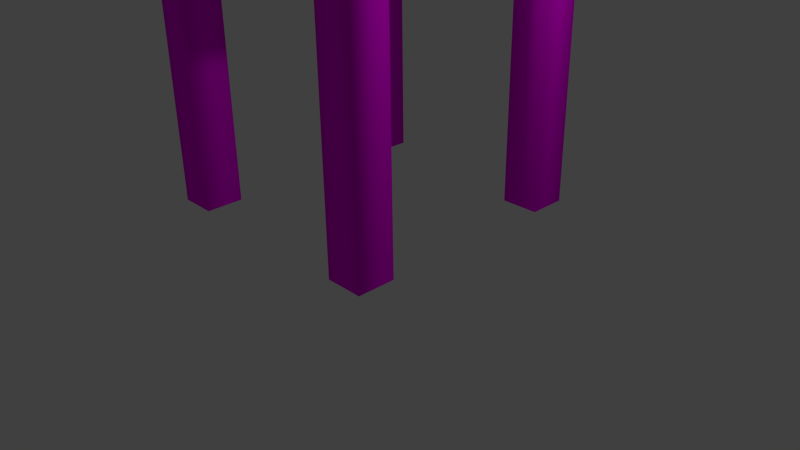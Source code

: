 # Source: chair.blend  (saved by Blender 2.72.0; exported with 4.5.12 LTS)
import bpy
from mathutils import Matrix  # noqa: F401  (used for matrix-valued properties, if any)

bpy.ops.wm.read_factory_settings(use_empty=True)
scene = bpy.context.scene
scene.name = 'Scene'

# ---- collections
col_collection_1 = bpy.data.collections.new('Collection 1'); scene.collection.children.link(col_collection_1)

# ---- images (referenced by path relative to the original .blend; pixels are not part of the script)
import os
ASSET_DIR = os.environ.get("B2B_ASSET_DIR", "")  # directory of the original .blend (textures are referenced by path, not embedded)
HERE = os.path.dirname(os.path.abspath(__file__))  # packed textures are extracted next to this script under _unpacked/

def load_image(name, relpath, width, height, colorspace="sRGB"):
    """Load a texture the original file referenced (path relative to the .blend, or extracted next to this script)."""
    p = next((c for c in (os.path.join(HERE, relpath), os.path.join(ASSET_DIR, relpath)) if relpath and os.path.exists(c)), "")
    if p:
        img = bpy.data.images.load(p, check_existing=True)
        img.name = name
    else:  # same state as the original file: an image datablock whose file is absent (Cycles renders it pink)
        img = bpy.data.images.new(name, width, height)
        img.source = "FILE"
        img.filepath = "//" + (relpath or name)
    img.colorspace_settings.name = colorspace
    return img
img_table_wood_jpg = load_image('table_wood.jpg', 'table_wood.jpg', 1024, 1024, 'sRGB')

# ---- materials (node trees are filled in below, after node groups)
mat_material = bpy.data.materials.new('Material')
mat_material.alpha_threshold = 0.0
mat_material.roughness = 0.5

# ---- material node trees
mat_material.use_nodes = True; mat_material.node_tree.nodes.clear()
_N = mat_material.node_tree.nodes; _L = mat_material.node_tree.links
n0 = _N.new('ShaderNodeOutputMaterial'); n0.name = 'Material Output'; n0.location = (300, 300)
n1 = _N.new('ShaderNodeBsdfDiffuse'); n1.name = 'Diffuse BSDF'; n1.location = (10, 300)
n2 = _N.new('ShaderNodeTexImage'); n2.name = 'Image Texture'; n2.location = (-180, 300)
n2.width = 140
n2.image = img_table_wood_jpg
_L.new(n1.outputs[0], n0.inputs[0])
_L.new(n2.outputs[0], n1.inputs[0])
n0.is_active_output = True

# ---- world
world_world = bpy.data.worlds.new('World'); scene.world = world_world
world_world.color = (0.05088, 0.05088, 0.05088)
world_world.use_sun_shadow = False
world_world.sun_shadow_jitter_overblur = 0.0
world_world.cycles.sampling_method = 'MANUAL'
world_world.cycles.sample_map_resolution = 256

# ---- cameras
cam_camera = bpy.data.cameras.new('Camera')
cam_camera.clip_end = 100.0
cam_camera.lens = 35.0
cam_camera.sensor_width = 32.0
cam_camera.sensor_height = 18.0
cam_camera.ortho_scale = 7.314
cam_camera.dof.focus_distance = 0.0

# ---- lights
light_lamp = bpy.data.lights.new('Lamp', 'POINT')
light_lamp.transmission_factor = 0.0
light_lamp.cutoff_distance = 30.0
light_lamp.energy = 100.0
light_lamp.shadow_buffer_clip_start = 1.001
light_lamp.shadow_soft_size = 0.1
light_lamp.shadow_maximum_resolution = 0.006
light_lamp.use_absolute_resolution = True
light_lamp.cycles.use_multiple_importance_sampling = False

# ---- meshes
me_cube_003 = bpy.data.meshes.new('Cube.003')
me_cube_003.from_pydata([(-5.41, -7.179, 2.727), (-5.41, 7.179, 2.727), (-4.202, 7.179, 1.242), (-4.202, -7.179, 1.242), (-4.053, -7.179, 2.746), (-4.053, 7.179, 2.746), (-2.844, 7.179, 1.26), (-2.844, -7.179, 1.26), (-4.181, 4.998, 0.1107), (-4.181, 6.674, 0.1107), (-2.514, 6.674, 0.1333), (-2.514, 4.998, 0.1333), (-5.538, 4.998, 1.778), (-5.538, 6.674, 1.778), (-3.87, 6.674, 1.801), (-3.87, 4.998, 1.801), (-4.23, -6.674, 0.1109), (-4.23, -4.998, 0.1109), (-2.561, -4.998, 0.1319), (-2.561, -6.674, 0.1319), (-5.49, -6.674, 1.779), (-5.49, -4.998, 1.779), (-3.821, -4.998, 1.8), (-3.821, -6.674, 1.8), (-4.4, -6.836, -1.993), (-4.4, -4.836, -1.993), (-2.4, -4.836, -1.993), (-2.4, -6.836, -1.993), (-4.4, -6.836, 0.007432), (-4.4, -4.836, 0.007432), (-2.4, -4.836, 0.007432), (-2.4, -6.836, 0.007432), (-4.4, 4.836, -1.993), (-4.4, 6.836, -1.993), (-2.4, 6.836, -1.993), (-2.4, 4.836, -1.993), (-4.4, 4.836, 0.007432), (-4.4, 6.836, 0.007432), (-2.4, 6.836, 0.007432), (-2.4, 4.836, 0.007432), (7.272, 4.836, -1.993), (7.272, 6.836, -1.993), (9.272, 6.836, -1.993), (9.272, 4.836, -1.993), (7.272, 4.836, 0.007432), (7.272, 6.836, 0.007432), (9.272, 6.836, 0.007432), (9.272, 4.836, 0.007432), (7.272, -6.836, -1.993), (7.272, -4.836, -1.993), (9.272, -4.836, -1.993), (9.272, -6.836, -1.993), (7.272, -6.836, 0.007432), (7.272, -4.836, 0.007432), (9.272, -4.836, 0.007432), (9.272, -6.836, 0.007432), (-4.743, -7.179, -0.02296), (-4.743, 7.179, -0.02296), (9.615, 7.179, -0.02296), (9.615, -7.179, -0.02296), (-4.743, -7.179, 0.1537), (-4.743, 7.179, 0.1537), (9.615, 7.179, 0.1537), (9.615, -7.179, 0.1537)], [], [(4, 5, 1, 0), (5, 6, 2, 1), (6, 7, 3, 2), (7, 4, 0, 3), (0, 1, 2, 3), (7, 6, 5, 4), (12, 13, 9, 8), (13, 14, 10, 9), (14, 15, 11, 10), (15, 12, 8, 11), (8, 9, 10, 11), (15, 14, 13, 12), (20, 21, 17, 16), (21, 22, 18, 17), (22, 23, 19, 18), (23, 20, 16, 19), (16, 17, 18, 19), (23, 22, 21, 20), (28, 29, 25, 24), (29, 30, 26, 25), (30, 31, 27, 26), (31, 28, 24, 27), (24, 25, 26, 27), (31, 30, 29, 28), (36, 37, 33, 32), (37, 38, 34, 33), (38, 39, 35, 34), (39, 36, 32, 35), (32, 33, 34, 35), (39, 38, 37, 36), (44, 45, 41, 40), (45, 46, 42, 41), (46, 47, 43, 42), (47, 44, 40, 43), (40, 41, 42, 43), (47, 46, 45, 44), (52, 53, 49, 48), (53, 54, 50, 49), (54, 55, 51, 50), (55, 52, 48, 51), (48, 49, 50, 51), (55, 54, 53, 52), (60, 61, 57, 56), (61, 62, 58, 57), (62, 63, 59, 58), (63, 60, 56, 59), (56, 57, 58, 59), (63, 62, 61, 60)])
me_cube_003.polygons.foreach_set('use_smooth', [True] * 48)
_uv = me_cube_003.uv_layers.new(name='UVMap')
_uv.uv.foreach_set('vector', [-0.2963, -0.2963, 1.296, -0.2963, 1.296, 1.296, -0.2963, 1.296, -0.2963, -0.2963, 1.296, -0.2963, 1.296, 1.296, -0.2963, 1.296, -0.2963, -0.2963, 1.296, -0.2963, 1.296, 1.296, -0.2963, 1.296, -0.2963, -0.2963, 1.296, -0.2963, 1.296, 1.296, -0.2963, 1.296, -0.2963, -0.2963, 1.296, -0.2963, 1.296, 1.296, -0.2963, 1.296, -0.2963, -0.2963, 1.296, -0.2963, 1.296, 1.296, -0.2963, 1.296, -0.2963, -0.2963, 1.296, -0.2963, 1.296, 1.296, -0.2963, 1.296, -0.2963, -0.2963, 1.296, -0.2963, 1.296, 1.296, -0.2963, 1.296, -0.2963, -0.2963, 1.296, -0.2963, 1.296, 1.296, -0.2963, 1.296, -0.2963, -0.2963, 1.296, -0.2963, 1.296, 1.296, -0.2963, 1.296, -0.2963, -0.2963, 1.296, -0.2963, 1.296, 1.296, -0.2963, 1.296, -0.2963, -0.2963, 1.296, -0.2963, 1.296, 1.296, -0.2963, 1.296, -0.2963, -0.2963, 1.296, -0.2963, 1.296, 1.296, -0.2963, 1.296, -0.2963, -0.2963, 1.296, -0.2963, 1.296, 1.296, -0.2963, 1.296, -0.2963, -0.2963, 1.296, -0.2963, 1.296, 1.296, -0.2963, 1.296, -0.2963, -0.2963, 1.296, -0.2963, 1.296, 1.296, -0.2963, 1.296, -0.2963, -0.2963, 1.296, -0.2963, 1.296, 1.296, -0.2963, 1.296, -0.2963, -0.2963, 1.296, -0.2963, 1.296, 1.296, -0.2963, 1.296, -0.2963, -0.2963, 1.296, -0.2963, 1.296, 1.296, -0.2963, 1.296, -0.2963, -0.2963, 1.296, -0.2963, 1.296, 1.296, -0.2963, 1.296, -0.2963, -0.2963, 1.296, -0.2963, 1.296, 1.296, -0.2963, 1.296, -0.2963, -0.2963, 1.296, -0.2963, 1.296, 1.296, -0.2963, 1.296, -0.2963, -0.2963, 1.296, -0.2963, 1.296, 1.296, -0.2963, 1.296, -0.2963, -0.2963, 1.296, -0.2963, 1.296, 1.296, -0.2963, 1.296, -0.2963, -0.2963, 1.296, -0.2963, 1.296, 1.296, -0.2963, 1.296, -0.2963, -0.2963, 1.296, -0.2963, 1.296, 1.296, -0.2963, 1.296, -0.2963, -0.2963, 1.296, -0.2963, 1.296, 1.296, -0.2963, 1.296, -0.2963, -0.2963, 1.296, -0.2963, 1.296, 1.296, -0.2963, 1.296, -0.2963, -0.2963, 1.296, -0.2963, 1.296, 1.296, -0.2963, 1.296, -0.2963, -0.2963, 1.296, -0.2963, 1.296, 1.296, -0.2963, 1.296, -0.2963, -0.2963, 1.296, -0.2963, 1.296, 1.296, -0.2963, 1.296, -0.2963, -0.2963, 1.296, -0.2963, 1.296, 1.296, -0.2963, 1.296, -0.2963, -0.2963, 1.296, -0.2963, 1.296, 1.296, -0.2963, 1.296, -0.2963, -0.2963, 1.296, -0.2963, 1.296, 1.296, -0.2963, 1.296, -0.2963, -0.2963, 1.296, -0.2963, 1.296, 1.296, -0.2963, 1.296, -0.2963, -0.2963, 1.296, -0.2963, 1.296, 1.296, -0.2963, 1.296, -0.2963, -0.2963, 1.296, -0.2963, 1.296, 1.296, -0.2963, 1.296, -0.2963, -0.2963, 1.296, -0.2963, 1.296, 1.296, -0.2963, 1.296, -0.2963, -0.2963, 1.296, -0.2963, 1.296, 1.296, -0.2963, 1.296, -0.2963, -0.2963, 1.296, -0.2963, 1.296, 1.296, -0.2963, 1.296, -0.2963, -0.2963, 1.296, -0.2963, 1.296, 1.296, -0.2963, 1.296, -0.2963, -0.2963, 1.296, -0.2963, 1.296, 1.296, -0.2963, 1.296, -0.2963, -0.2963, 1.296, -0.2963, 1.296, 1.296, -0.2963, 1.296, -0.2963, -0.2963, 1.296, -0.2963, 1.296, 1.296, -0.2963, 1.296, -0.2963, -0.2963, 1.296, -0.2963, 1.296, 1.296, -0.2963, 1.296, -0.2963, -0.2963, 1.296, -0.2963, 1.296, 1.296, -0.2963, 1.296, -0.2963, -0.2963, 1.296, -0.2963, 1.296, 1.296, -0.2963, 1.296, -0.2963, -0.2963, 1.296, -0.2963, 1.296, 1.296, -0.2963, 1.296])
me_cube_003.materials.append(mat_material)
me_cube_003.use_remesh_preserve_volume = False
me_cube_003.use_remesh_preserve_attributes = False
me_cube_003.use_mirror_vertex_groups = False
me_cube_003.update()

# ---- objects
ob_cube_002 = bpy.data.objects.new('Cube.002', me_cube_003)
ob_lamp = bpy.data.objects.new('Lamp', light_lamp)
ob_camera = bpy.data.objects.new('Camera', cam_camera)

# ---- transforms, parenting, visibility, modifiers, constraints
ob_cube_002.location = (-0.5843, 2.384e-07, 4.466)
ob_cube_002.scale = (0.2399, 0.2399, 1.857)
ob_cube_002.lineart.crease_threshold = 0.0
ob_lamp.location = (4.076, 1.005, 5.904)
ob_lamp.rotation_euler = (0.6503, 0.05522, 1.866)
ob_lamp.lock_rotations_4d = False
ob_lamp.empty_display_type = 'ARROWS'
ob_lamp.color = (0.0, 0.0, 0.0, 0.0)
ob_lamp.lineart.crease_threshold = 0.0
ob_camera.location = (7.481, -6.508, 5.344)
ob_camera.rotation_euler = (1.109, 0.01082, 0.8149)
ob_camera.lock_rotations_4d = False
ob_camera.empty_display_type = 'ARROWS'
ob_camera.color = (0.0, 0.0, 0.0, 0.0)
ob_camera.display_type = 'WIRE'
ob_camera.lineart.crease_threshold = 0.0

# ---- collection membership
col_collection_1.objects.link(ob_cube_002)
col_collection_1.objects.link(ob_lamp)
col_collection_1.objects.link(ob_camera)

# ---- scene / render settings (as saved in the file)
scene.camera = ob_camera
scene.frame_start = 1; scene.frame_end = 250; scene.frame_set(1)
scene.render.engine = 'CYCLES'
scene.render.resolution_percentage = 50
scene.render.dither_intensity = 0.0
scene.cycles.use_denoising = False
scene.cycles.samples = 10
scene.cycles.sampling_pattern = 'TABULATED_SOBOL'
scene.cycles.light_sampling_threshold = 0.0
scene.cycles.use_adaptive_sampling = False
scene.cycles.use_light_tree = False
scene.cycles.blur_glossy = 0.0
scene.cycles.pixel_filter_type = 'GAUSSIAN'
scene.cycles.sample_clamp_indirect = 0.0
scene.view_settings.view_transform = 'Standard'
bpy.context.view_layer.update()
